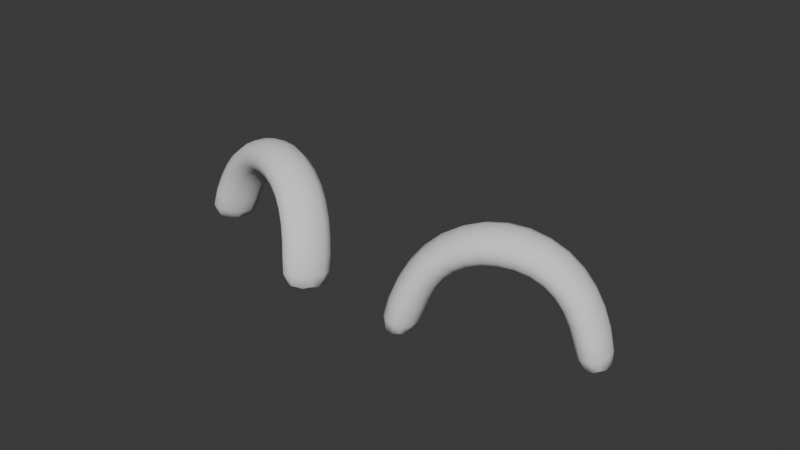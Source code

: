 # Source: EyesHappy.blend  (saved by Blender 4.0.36; exported with 4.5.12 LTS)
import bpy
from mathutils import Matrix  # noqa: F401  (used for matrix-valued properties, if any)

bpy.ops.wm.read_factory_settings(use_empty=True)
scene = bpy.context.scene
scene.name = 'Scene'

# ---- collections
col_collection = bpy.data.collections.new('Collection'); scene.collection.children.link(col_collection)

# ---- world
world_world = bpy.data.worlds.new('World'); scene.world = world_world
world_world.use_nodes = True; world_world.node_tree.nodes.clear()
_N = world_world.node_tree.nodes; _L = world_world.node_tree.links
n0 = _N.new('ShaderNodeOutputWorld'); n0.name = 'World Output'; n0.location = (300, 300)
n1 = _N.new('ShaderNodeBackground'); n1.name = 'Background'; n1.location = (10, 300)
n1.inputs[0].default_value = (0.05088, 0.05088, 0.05088, 1.0)
_L.new(n1.outputs[0], n0.inputs[0])
n0.is_active_output = True
world_world.color = (0.05088, 0.05088, 0.05088)
world_world.use_sun_shadow = False
world_world.sun_shadow_jitter_overblur = 0.0

# ---- meshes
me_nurbscurve_001 = bpy.data.meshes.new('NurbsCurve.001')
me_nurbscurve_001.from_pydata([(-1.133, 0.2332, 0.1589), (-0.9758, 0.2167, 0.1589), (-0.8971, 0.2085, 0.02029), (-0.9758, 0.2167, -0.1183), (-1.133, 0.2332, -0.1183), (-1.212, 0.2414, 0.02029), (-1.069, 0.5134, 0.1905), (-0.8824, 0.4539, 0.1912), (-0.789, 0.4241, 0.0183), (-0.8824, 0.4539, -0.1552), (-1.069, 0.5134, -0.1559), (-1.163, 0.5432, 0.017), (-0.8915, 0.8349, 0.1821), (-0.7317, 0.7301, 0.1841), (-0.6518, 0.6784, 0.01198), (-0.7317, 0.7301, -0.1623), (-0.8915, 0.8349, -0.1643), (-0.9714, 0.8854, 0.007578), (-0.6054, 1.085, 0.1753), (-0.4986, 0.9315, 0.1773), (-0.4452, 0.8577, 0.005678), (-0.4986, 0.9315, -0.1691), (-0.6054, 1.085, -0.1712), (-0.6588, 1.162, 0.001258), (-0.2152, 1.226, 0.1732), (-0.1789, 1.037, 0.1737), (-0.1607, 0.9457, 0.001558), (-0.1789, 1.037, -0.1727), (-0.2152, 1.226, -0.1732), (-0.2333, 1.322, 1.676e-08), (0.2152, 1.226, 0.1732), (0.1789, 1.037, 0.1737), (0.1607, 0.9457, 0.001558), (0.1789, 1.037, -0.1727), (0.2152, 1.226, -0.1732), (0.2333, 1.322, 1.164e-08), (0.6054, 1.085, 0.1753), (0.4986, 0.9315, 0.1773), (0.4452, 0.8577, 0.005678), (0.4986, 0.9315, -0.1691), (0.6054, 1.085, -0.1712), (0.6588, 1.162, 0.001258), (0.8915, 0.8349, 0.1821), (0.7317, 0.7301, 0.1841), (0.6518, 0.6784, 0.01198), (0.7317, 0.7301, -0.1623), (0.8915, 0.8349, -0.1643), (0.9714, 0.8854, 0.007578), (1.069, 0.5134, 0.1905), (0.8824, 0.4539, 0.1912), (0.789, 0.4241, 0.0183), (0.8824, 0.4539, -0.1552), (1.069, 0.5134, -0.1559), (1.163, 0.5432, 0.017), (1.133, 0.2332, 0.1589), (0.9758, 0.2167, 0.1589), (0.8971, 0.2085, 0.02029), (0.9758, 0.2167, -0.1183), (1.133, 0.2332, -0.1183), (1.212, 0.2414, 0.02029), (-1.059, 0.2049, 0.1605), (-0.9397, 0.1941, 0.09038), (-0.9397, 0.1941, -0.04979), (-1.059, 0.2049, -0.1199), (-1.179, 0.2157, 0.09038), (-1.121, 0.3426, 0.1873), (-0.9342, 0.3084, 0.1874), (-0.8406, 0.2915, 0.01994), (-0.9342, 0.3084, -0.1476), (-1.121, 0.3426, -0.1477), (-1.137, 0.5345, 0.1166), (-0.9923, 0.6812, 0.1864), (-0.8162, 0.5992, 0.1879), (-0.7282, 0.5581, 0.01542), (-0.8162, 0.5992, -0.1585), (-0.9923, 0.6812, -0.16), (-0.9494, 0.8718, 0.1076), (-0.7629, 0.971, 0.1782), (-0.6265, 0.8418, 0.1804), (-0.5583, 0.7789, 0.008616), (-0.6265, 0.8418, -0.166), (-0.7629, 0.971, -0.1682), (-0.6441, 1.141, 0.101), (-0.4202, 1.17, 0.1736), (-0.3476, 0.9969, 0.1751), (-0.3113, 0.9135, 0.003303), (-0.3476, 0.9969, -0.1713), (-0.4202, 1.17, -0.1728), (-0.2283, 1.295, 0.09959), (-3.527e-07, 1.245, 0.1732), (-2.831e-07, 1.05, 0.1732), (-2.518e-07, 0.954, 0.0004703), (-2.766e-07, 1.05, -0.1732), (-3.44e-07, 1.245, -0.1732), (0.2283, 1.295, 0.09959), (-0.6441, 1.141, -0.09819), (0.3476, 0.9969, 0.1751), (0.3113, 0.9135, 0.003303), (0.3476, 0.9969, -0.1713), (0.4202, 1.17, -0.1728), (0.6441, 1.141, 0.101), (0.7629, 0.971, 0.1782), (0.6265, 0.8418, 0.1804), (0.5583, 0.7789, 0.008616), (0.6265, 0.8418, -0.166), (0.7629, 0.971, -0.1682), (0.9494, 0.8718, 0.1076), (0.9923, 0.6812, 0.1864), (0.8162, 0.5992, 0.1879), (0.7282, 0.5581, 0.01542), (0.8162, 0.5992, -0.1585), (0.9923, 0.6812, -0.16), (0.8311, 1.035, 0.003814), (0.6737, 0.6916, 0.111), (0.9342, 0.3084, 0.1874), (-0.4599, 0.8776, -0.09443), (0.9342, 0.3084, -0.1476), (-1.179, 0.2157, -0.04979), (1.179, 0.2157, 0.09038), (-0.197, 1.13, 0.1993), (0.6737, 0.6916, -0.08814), (-0.4565, 1.259, 8.143e-05), (-0.1657, 0.9704, 0.1008), (0.8116, 0.7827, -0.1892), (-0.9758, 0.4832, 0.2167), (0.6441, 1.141, -0.09819), (-0.1657, 0.9704, -0.09837), (0.9494, 0.8718, -0.09157), (-1.215, 0.3598, 0.01976), (-0.8147, 0.4308, 0.1175), (-0.197, 1.13, -0.1991), (-0.8147, 0.4308, -0.0817), (-0.2283, 1.295, -0.09959), (0.9758, 0.4832, 0.2167), (-0.552, 1.008, -0.1962), (-0.9758, 0.4832, -0.1816), (1.08, 0.7222, 0.01249), (0.8147, 0.4308, 0.1175), (-1.137, 0.5345, -0.0826), (1.137, 0.5345, 0.1166), (0.197, 1.13, 0.1993), (1.121, 0.3426, 0.1873), (0.8147, 0.4308, -0.0817), (-3.79e-07, 1.343, 1.304e-08), (0.1657, 0.9704, 0.1008), (0.9758, 0.4832, -0.1816), (-0.8116, 0.7827, 0.2091), (0.4202, 1.17, 0.1736), (0.1657, 0.9704, -0.09837), (0.8406, 0.2915, 0.01994), (1.137, 0.5345, -0.0826), (-1.08, 0.7222, 0.01249), (-0.6737, 0.6916, 0.111), (0.197, 1.13, -0.1991), (-0.6737, 0.6916, -0.08814), (0.2283, 1.295, -0.09959), (1.121, 0.3426, -0.1477), (1.059, 0.2049, 0.1605), (-0.8116, 0.7827, -0.1892), (1.215, 0.3598, 0.01976), (0.9397, 0.1941, 0.09038), (-0.9494, 0.8718, -0.09157), (0.8116, 0.7827, 0.2091), (0.552, 1.008, 0.2022), (0.9397, 0.1941, -0.04979), (0.4565, 1.259, 8.143e-05), (0.4599, 0.8776, 0.1048), (1.059, 0.2049, -0.1199), (-0.552, 1.008, 0.2022), (0.4599, 0.8776, -0.09443), (1.179, 0.2157, -0.04979), (0.552, 1.008, -0.1962), (-0.8311, 1.035, 0.003814), (-0.4599, 0.8776, 0.1048), (-1.189, 0.3518, 0.1154), (-1.028, 0.3226, 0.2113), (-0.8676, 0.2936, 0.1156), (-0.8676, 0.2936, -0.07609), (-1.028, 0.3226, -0.172), (-1.189, 0.3518, -0.07625), (-1.056, 0.7111, 0.1123), (-0.9042, 0.6405, 0.2132), (-0.7524, 0.5679, 0.1145), (-0.7524, 0.5679, -0.08469), (-0.9042, 0.6405, -0.1852), (-1.056, 0.7111, -0.08688), (-0.8124, 1.017, 0.1037), (-0.6947, 0.9064, 0.2053), (-0.577, 0.7956, 0.1077), (-0.577, 0.7956, -0.09151), (-0.6947, 0.9064, -0.1931), (-0.8124, 1.017, -0.09545), (-0.4465, 1.235, 0.09973), (-0.3839, 1.083, 0.2002), (-0.3213, 0.9362, 0.1024), (-0.3213, 0.9362, -0.09674), (-0.3839, 1.083, -0.1982), (-0.4465, 1.235, -0.09946), (-3.711e-07, 1.316, 0.09959), (-3.227e-07, 1.147, 0.1992), (-2.65e-07, 0.98, 0.09987), (-2.564e-07, 0.98, -0.09931), (-3.111e-07, 1.147, -0.1992), (-3.627e-07, 1.316, -0.09959), (0.4465, 1.235, 0.09973), (0.3839, 1.083, 0.2002), (0.3213, 0.9362, 0.1024), (0.3213, 0.9362, -0.09674), (0.3839, 1.083, -0.1982), (0.4465, 1.235, -0.09946), (0.8124, 1.017, 0.1037), (0.6947, 0.9064, 0.2053), (0.577, 0.7956, 0.1077), (0.577, 0.7956, -0.09151), (0.6947, 0.9064, -0.1931), (0.8124, 1.017, -0.09545), (1.056, 0.7111, 0.1123), (0.9042, 0.6405, 0.2132), (0.7524, 0.5679, 0.1145), (0.7524, 0.5679, -0.08469), (0.9042, 0.6405, -0.1852), (1.056, 0.7111, -0.08688), (1.189, 0.3518, 0.1154), (1.028, 0.3226, 0.2113), (0.8676, 0.2936, 0.1156), (0.8676, 0.2936, -0.07609), (1.028, 0.3226, -0.172), (1.189, 0.3518, -0.07625), (-1.071, 0.1574, 0.02029), (1.071, 0.1574, 0.02029), (2.434, 0.2986, -0.1489), (2.556, 0.298, -0.2171), (2.487, 0.2975, -0.3581), (2.296, 0.2976, -0.4308), (2.174, 0.2982, -0.3627), (2.243, 0.2987, -0.2217), (2.483, 0.5834, -0.1357), (2.633, 0.543, -0.2184), (2.545, 0.5225, -0.3934), (2.308, 0.5424, -0.4856), (2.158, 0.5829, -0.4029), (2.246, 0.6034, -0.2279), (2.578, 0.9204, -0.1996), (2.713, 0.8324, -0.2725), (2.618, 0.7889, -0.4424), (2.387, 0.8319, -0.5397), (2.252, 0.9199, -0.4668), (2.347, 0.9624, -0.2972), (2.764, 1.197, -0.3129), (2.864, 1.056, -0.3658), (2.751, 0.9876, -0.5253), (2.538, 1.055, -0.633), (2.438, 1.197, -0.5801), (2.552, 1.269, -0.4198), (3.047, 1.377, -0.4733), (3.095, 1.192, -0.4992), (2.956, 1.103, -0.645), (2.769, 1.192, -0.7664), (2.721, 1.376, -0.7405), (2.86, 1.47, -0.5936), (3.376, 1.42, -0.6573), (3.369, 1.228, -0.6522), (3.202, 1.136, -0.7825), (3.043, 1.228, -0.9194), (3.05, 1.419, -0.9245), (3.217, 1.516, -0.7931), (3.692, 1.319, -0.8307), (3.628, 1.156, -0.7923), (3.434, 1.077, -0.9061), (3.302, 1.155, -1.059), (3.366, 1.318, -1.098), (3.561, 1.401, -0.9833), (3.944, 1.099, -0.9621), (3.834, 0.9791, -0.8983), (3.616, 0.9195, -0.9998), (3.508, 0.9786, -1.165), (3.618, 1.099, -1.229), (3.835, 1.157, -1.128), (4.122, 0.7977, -1.05), (3.985, 0.7199, -0.9731), (3.754, 0.6807, -1.068), (3.659, 0.7194, -1.24), (3.796, 0.7972, -1.317), (4.027, 0.8365, -1.222), (4.17, 0.5258, -1.118), (4.051, 0.4937, -1.052), (3.862, 0.4774, -1.125), (3.791, 0.4933, -1.265), (3.909, 0.5254, -1.332), (4.099, 0.5416, -1.258), (2.495, 0.2779, -0.1808), (2.522, 0.2791, -0.2866), (2.39, 0.2789, -0.3947), (2.231, 0.2775, -0.3971), (2.337, 0.2765, -0.1831), (2.458, 0.4085, -0.1256), (2.605, 0.3933, -0.2076), (2.521, 0.3856, -0.3778), (2.29, 0.3928, -0.466), (2.143, 0.408, -0.384), (2.36, 0.5975, -0.1625), (2.521, 0.7578, -0.1621), (2.666, 0.6939, -0.2409), (2.575, 0.6617, -0.414), (2.34, 0.6934, -0.5081), (2.195, 0.7572, -0.4293), (2.46, 0.9512, -0.2302), (2.658, 1.069, -0.2498), (2.779, 0.9539, -0.3139), (2.676, 0.898, -0.4792), (2.453, 0.9534, -0.5811), (2.333, 1.068, -0.517), (2.659, 1.249, -0.3504), (2.896, 1.301, -0.3885), (2.971, 1.136, -0.4283), (2.846, 1.056, -0.5812), (2.645, 1.135, -0.6956), (2.57, 1.301, -0.6557), (2.96, 1.444, -0.5204), (3.209, 1.417, -0.5642), (3.23, 1.223, -0.5754), (3.077, 1.128, -0.7141), (2.904, 1.223, -0.8426), (2.883, 1.417, -0.8314), (3.31, 1.49, -0.7157), (2.472, 1.249, -0.5041), (3.503, 1.206, -0.7256), (3.323, 1.119, -0.8474), (3.178, 1.205, -0.9929), (3.214, 1.385, -1.015), (3.646, 1.378, -0.9013), (3.827, 1.221, -0.9023), (3.738, 1.079, -0.8497), (3.531, 1.01, -0.9567), (3.412, 1.079, -1.117), (3.501, 1.221, -1.17), (3.914, 1.142, -1.042), (4.041, 0.9567, -1.011), (3.916, 0.8576, -0.939), (3.691, 0.8077, -1.037), (3.59, 0.8571, -1.206), (3.715, 0.9562, -1.278), (3.709, 1.292, -1.062), (3.725, 0.9349, -0.932), (4.037, 0.5806, -1.007), (2.644, 1.006, -0.5951), (3.722, 0.5801, -1.265), (2.205, 0.2763, -0.2912), (4.143, 0.5129, -1.191), (3.095, 1.284, -0.4664), (3.538, 0.9346, -1.086), (2.695, 1.385, -0.5017), (3.043, 1.128, -0.5649), (3.539, 1.039, -1.217), (2.583, 0.5627, -0.1571), (3.458, 1.378, -1.055), (2.856, 1.127, -0.7186), (3.727, 1.141, -1.196), (2.227, 0.416, -0.2138), (2.618, 0.5267, -0.3056), (2.72, 1.283, -0.7737), (2.431, 0.5264, -0.4592), (2.773, 1.444, -0.6741), (4.078, 0.7584, -0.9917), (2.464, 1.126, -0.6267), (2.208, 0.5621, -0.4644), (3.941, 1.006, -1.18), (3.867, 0.69, -1.002), (2.172, 0.5972, -0.3162), (4.102, 0.8254, -1.135), (3.397, 1.323, -0.6349), (4.176, 0.6333, -1.085), (3.679, 0.6897, -1.156), (3.036, 1.514, -0.6922), (3.297, 1.161, -0.7067), (3.703, 0.7578, -1.299), (2.67, 0.8767, -0.216), (3.539, 1.385, -0.7479), (3.11, 1.161, -0.8603), (3.809, 0.5541, -1.097), (3.914, 0.8251, -1.288), (2.286, 0.7894, -0.2562), (2.693, 0.7999, -0.3558), (3.022, 1.322, -0.9422), (2.506, 0.7996, -0.5095), (3.122, 1.49, -0.8694), (3.861, 0.6329, -1.343), (4.118, 0.4903, -1.087), (2.295, 0.8761, -0.5233), (4.089, 0.6596, -1.253), (3.962, 0.4675, -1.09), (2.272, 0.9509, -0.3839), (3.913, 1.039, -0.9101), (3.684, 1.237, -0.7915), (3.83, 0.4673, -1.198), (3.395, 1.477, -0.8921), (3.536, 1.098, -0.8348), (3.854, 0.4899, -1.303), (2.839, 1.126, -0.3194), (3.348, 1.098, -0.9884), (4.011, 0.5127, -1.299), (3.31, 1.236, -1.099), (2.435, 1.125, -0.3515), (2.831, 1.006, -0.4414), (2.338, 0.4107, -0.1517), (2.554, 0.398, -0.1481), (2.59, 0.3852, -0.2923), (2.41, 0.3849, -0.4401), (2.194, 0.3974, -0.4438), (2.158, 0.4105, -0.2995), (2.399, 0.7809, -0.1902), (2.618, 0.7261, -0.1814), (2.649, 0.6692, -0.3266), (2.461, 0.6689, -0.4803), (2.243, 0.7256, -0.4887), (2.212, 0.7806, -0.3439), (2.546, 1.11, -0.2834), (2.743, 1.011, -0.2618), (2.753, 0.9128, -0.3938), (2.566, 0.9125, -0.5474), (2.368, 1.011, -0.5691), (2.358, 1.109, -0.4371), (2.799, 1.362, -0.4305), (2.958, 1.218, -0.3885), (2.929, 1.078, -0.4991), (2.742, 1.078, -0.6528), (2.583, 1.217, -0.6958), (2.612, 1.362, -0.5841), (3.133, 1.487, -0.6169), (3.244, 1.32, -0.5498), (3.168, 1.154, -0.636), (2.981, 1.154, -0.7896), (2.869, 1.319, -0.857), (2.945, 1.487, -0.7705), (3.483, 1.452, -0.8124), (3.546, 1.295, -0.7169), (3.421, 1.143, -0.7739), (3.234, 1.142, -0.9276), (3.171, 1.294, -1.024), (3.296, 1.451, -0.966), (3.79, 1.272, -0.9782), (3.807, 1.151, -0.856), (3.637, 1.029, -0.8873), (3.45, 1.028, -1.041), (3.432, 1.15, -1.163), (3.603, 1.272, -1.132), (4.017, 0.9926, -1.093), (4.003, 0.9074, -0.9548), (3.802, 0.82, -0.9701), (3.614, 0.8197, -1.124), (3.628, 0.9069, -1.262), (3.83, 0.9923, -1.247), (4.16, 0.6491, -1.169), (4.13, 0.6041, -1.028), (3.92, 0.5591, -1.034), (3.739, 0.5588, -1.182), (3.769, 0.6036, -1.323), (3.979, 0.6488, -1.316), (2.359, 0.2294, -0.2867), (4.0, 0.4441, -1.203)], [], [(0, 65, 174, 64), (65, 6, 70, 174), (174, 70, 11, 128), (64, 174, 128, 5), (1, 66, 175, 60), (66, 7, 124, 175), (175, 124, 6, 65), (60, 175, 65, 0), (2, 67, 176, 61), (67, 8, 129, 176), (176, 129, 7, 66), (61, 176, 66, 1), (3, 68, 177, 62), (68, 9, 131, 177), (177, 131, 8, 67), (62, 177, 67, 2), (4, 69, 178, 63), (69, 10, 135, 178), (178, 135, 9, 68), (63, 178, 68, 3), (5, 128, 179, 117), (128, 11, 138, 179), (179, 138, 10, 69), (117, 179, 69, 4), (6, 71, 180, 70), (71, 12, 76, 180), (180, 76, 17, 151), (70, 180, 151, 11), (7, 72, 181, 124), (72, 13, 146, 181), (181, 146, 12, 71), (124, 181, 71, 6), (8, 73, 182, 129), (73, 14, 152, 182), (182, 152, 13, 72), (129, 182, 72, 7), (9, 74, 183, 131), (74, 15, 154, 183), (183, 154, 14, 73), (131, 183, 73, 8), (10, 75, 184, 135), (75, 16, 158, 184), (184, 158, 15, 74), (135, 184, 74, 9), (11, 151, 185, 138), (151, 17, 161, 185), (185, 161, 16, 75), (138, 185, 75, 10), (12, 77, 186, 76), (77, 18, 82, 186), (186, 82, 23, 172), (76, 186, 172, 17), (13, 78, 187, 146), (78, 19, 168, 187), (187, 168, 18, 77), (146, 187, 77, 12), (14, 79, 188, 152), (79, 20, 173, 188), (188, 173, 19, 78), (152, 188, 78, 13), (15, 80, 189, 154), (80, 21, 115, 189), (189, 115, 20, 79), (154, 189, 79, 14), (16, 81, 190, 158), (81, 22, 134, 190), (190, 134, 21, 80), (158, 190, 80, 15), (17, 172, 191, 161), (172, 23, 95, 191), (191, 95, 22, 81), (161, 191, 81, 16), (18, 83, 192, 82), (83, 24, 88, 192), (192, 88, 29, 121), (82, 192, 121, 23), (19, 84, 193, 168), (84, 25, 119, 193), (193, 119, 24, 83), (168, 193, 83, 18), (20, 85, 194, 173), (85, 26, 122, 194), (194, 122, 25, 84), (173, 194, 84, 19), (21, 86, 195, 115), (86, 27, 126, 195), (195, 126, 26, 85), (115, 195, 85, 20), (22, 87, 196, 134), (87, 28, 130, 196), (196, 130, 27, 86), (134, 196, 86, 21), (23, 121, 197, 95), (121, 29, 132, 197), (197, 132, 28, 87), (95, 197, 87, 22), (24, 89, 198, 88), (89, 30, 94, 198), (198, 94, 35, 143), (88, 198, 143, 29), (25, 90, 199, 119), (90, 31, 140, 199), (199, 140, 30, 89), (119, 199, 89, 24), (26, 91, 200, 122), (91, 32, 144, 200), (200, 144, 31, 90), (122, 200, 90, 25), (27, 92, 201, 126), (92, 33, 148, 201), (201, 148, 32, 91), (126, 201, 91, 26), (28, 93, 202, 130), (93, 34, 153, 202), (202, 153, 33, 92), (130, 202, 92, 27), (29, 143, 203, 132), (143, 35, 155, 203), (203, 155, 34, 93), (132, 203, 93, 28), (30, 147, 204, 94), (147, 36, 100, 204), (204, 100, 41, 165), (94, 204, 165, 35), (31, 96, 205, 140), (96, 37, 163, 205), (205, 163, 36, 147), (140, 205, 147, 30), (32, 97, 206, 144), (97, 38, 166, 206), (206, 166, 37, 96), (144, 206, 96, 31), (33, 98, 207, 148), (98, 39, 169, 207), (207, 169, 38, 97), (148, 207, 97, 32), (34, 99, 208, 153), (99, 40, 171, 208), (208, 171, 39, 98), (153, 208, 98, 33), (35, 165, 209, 155), (165, 41, 125, 209), (209, 125, 40, 99), (155, 209, 99, 34), (36, 101, 210, 100), (101, 42, 106, 210), (210, 106, 47, 112), (100, 210, 112, 41), (37, 102, 211, 163), (102, 43, 162, 211), (211, 162, 42, 101), (163, 211, 101, 36), (38, 103, 212, 166), (103, 44, 113, 212), (212, 113, 43, 102), (166, 212, 102, 37), (39, 104, 213, 169), (104, 45, 120, 213), (213, 120, 44, 103), (169, 213, 103, 38), (40, 105, 214, 171), (105, 46, 123, 214), (214, 123, 45, 104), (171, 214, 104, 39), (41, 112, 215, 125), (112, 47, 127, 215), (215, 127, 46, 105), (125, 215, 105, 40), (42, 107, 216, 106), (107, 48, 139, 216), (216, 139, 53, 136), (106, 216, 136, 47), (43, 108, 217, 162), (108, 49, 133, 217), (217, 133, 48, 107), (162, 217, 107, 42), (44, 109, 218, 113), (109, 50, 137, 218), (218, 137, 49, 108), (113, 218, 108, 43), (45, 110, 219, 120), (110, 51, 142, 219), (219, 142, 50, 109), (120, 219, 109, 44), (46, 111, 220, 123), (111, 52, 145, 220), (220, 145, 51, 110), (123, 220, 110, 45), (47, 136, 221, 127), (136, 53, 150, 221), (221, 150, 52, 111), (127, 221, 111, 46), (48, 141, 222, 139), (141, 54, 118, 222), (222, 118, 59, 159), (139, 222, 159, 53), (49, 114, 223, 133), (114, 55, 157, 223), (223, 157, 54, 141), (133, 223, 141, 48), (50, 149, 224, 137), (149, 56, 160, 224), (224, 160, 55, 114), (137, 224, 114, 49), (51, 116, 225, 142), (116, 57, 164, 225), (225, 164, 56, 149), (142, 225, 149, 50), (52, 156, 226, 145), (156, 58, 167, 226), (226, 167, 57, 116), (145, 226, 116, 51), (53, 159, 227, 150), (159, 59, 170, 227), (227, 170, 58, 156), (150, 227, 156, 52), (0, 64, 228, 60), (5, 117, 228, 64), (4, 63, 228, 117), (3, 62, 228, 63), (2, 61, 228, 62), (1, 60, 228, 61), (59, 118, 229, 170), (54, 157, 229, 118), (55, 160, 229, 157), (56, 164, 229, 160), (57, 167, 229, 164), (58, 170, 229, 167), (230, 295, 404, 294), (295, 236, 300, 404), (404, 300, 241, 358), (294, 404, 358, 235), (231, 296, 405, 290), (296, 237, 354, 405), (405, 354, 236, 295), (290, 405, 295, 230), (232, 297, 406, 291), (297, 238, 359, 406), (406, 359, 237, 296), (291, 406, 296, 231), (233, 298, 407, 292), (298, 239, 361, 407), (407, 361, 238, 297), (292, 407, 297, 232), (234, 299, 408, 293), (299, 240, 365, 408), (408, 365, 239, 298), (293, 408, 298, 233), (235, 358, 409, 347), (358, 241, 368, 409), (409, 368, 240, 299), (347, 409, 299, 234), (236, 301, 410, 300), (301, 242, 306, 410), (410, 306, 247, 381), (300, 410, 381, 241), (237, 302, 411, 354), (302, 243, 376, 411), (411, 376, 242, 301), (354, 411, 301, 236), (238, 303, 412, 359), (303, 244, 382, 412), (412, 382, 243, 302), (359, 412, 302, 237), (239, 304, 413, 361), (304, 245, 384, 413), (413, 384, 244, 303), (361, 413, 303, 238), (240, 305, 414, 365), (305, 246, 388, 414), (414, 388, 245, 304), (365, 414, 304, 239), (241, 381, 415, 368), (381, 247, 391, 415), (415, 391, 246, 305), (368, 415, 305, 240), (242, 307, 416, 306), (307, 248, 312, 416), (416, 312, 253, 402), (306, 416, 402, 247), (243, 308, 417, 376), (308, 249, 398, 417), (417, 398, 248, 307), (376, 417, 307, 242), (244, 309, 418, 382), (309, 250, 403, 418), (418, 403, 249, 308), (382, 418, 308, 243), (245, 310, 419, 384), (310, 251, 345, 419), (419, 345, 250, 309), (384, 419, 309, 244), (246, 311, 420, 388), (311, 252, 364, 420), (420, 364, 251, 310), (388, 420, 310, 245), (247, 402, 421, 391), (402, 253, 325, 421), (421, 325, 252, 311), (391, 421, 311, 246), (248, 313, 422, 312), (313, 254, 318, 422), (422, 318, 259, 351), (312, 422, 351, 253), (249, 314, 423, 398), (314, 255, 349, 423), (423, 349, 254, 313), (398, 423, 313, 248), (250, 315, 424, 403), (315, 256, 352, 424), (424, 352, 255, 314), (403, 424, 314, 249), (251, 316, 425, 345), (316, 257, 356, 425), (425, 356, 256, 315), (345, 425, 315, 250), (252, 317, 426, 364), (317, 258, 360, 426), (426, 360, 257, 316), (364, 426, 316, 251), (253, 351, 427, 325), (351, 259, 362, 427), (427, 362, 258, 317), (325, 427, 317, 252), (254, 319, 428, 318), (319, 260, 324, 428), (428, 324, 265, 373), (318, 428, 373, 259), (255, 320, 429, 349), (320, 261, 370, 429), (429, 370, 260, 319), (349, 429, 319, 254), (256, 321, 430, 352), (321, 262, 374, 430), (430, 374, 261, 320), (352, 430, 320, 255), (257, 322, 431, 356), (322, 263, 378, 431), (431, 378, 262, 321), (356, 431, 321, 256), (258, 323, 432, 360), (323, 264, 383, 432), (432, 383, 263, 322), (360, 432, 322, 257), (259, 373, 433, 362), (373, 265, 385, 433), (433, 385, 264, 323), (362, 433, 323, 258), (260, 377, 434, 324), (377, 266, 330, 434), (434, 330, 271, 395), (324, 434, 395, 265), (261, 326, 435, 370), (326, 267, 393, 435), (435, 393, 266, 377), (370, 435, 377, 260), (262, 327, 436, 374), (327, 268, 396, 436), (436, 396, 267, 326), (374, 436, 326, 261), (263, 328, 437, 378), (328, 269, 399, 437), (437, 399, 268, 327), (378, 437, 327, 262), (264, 329, 438, 383), (329, 270, 401, 438), (438, 401, 269, 328), (383, 438, 328, 263), (265, 395, 439, 385), (395, 271, 355, 439), (439, 355, 270, 329), (385, 439, 329, 264), (266, 331, 440, 330), (331, 272, 336, 440), (440, 336, 277, 342), (330, 440, 342, 271), (267, 332, 441, 393), (332, 273, 392, 441), (441, 392, 272, 331), (393, 441, 331, 266), (268, 333, 442, 396), (333, 274, 343, 442), (442, 343, 273, 332), (396, 442, 332, 267), (269, 334, 443, 399), (334, 275, 350, 443), (443, 350, 274, 333), (399, 443, 333, 268), (270, 335, 444, 401), (335, 276, 353, 444), (444, 353, 275, 334), (401, 444, 334, 269), (271, 342, 445, 355), (342, 277, 357, 445), (445, 357, 276, 335), (355, 445, 335, 270), (272, 337, 446, 336), (337, 278, 369, 446), (446, 369, 283, 366), (336, 446, 366, 277), (273, 338, 447, 392), (338, 279, 363, 447), (447, 363, 278, 337), (392, 447, 337, 272), (274, 339, 448, 343), (339, 280, 367, 448), (448, 367, 279, 338), (343, 448, 338, 273), (275, 340, 449, 350), (340, 281, 372, 449), (449, 372, 280, 339), (350, 449, 339, 274), (276, 341, 450, 353), (341, 282, 375, 450), (450, 375, 281, 340), (353, 450, 340, 275), (277, 366, 451, 357), (366, 283, 380, 451), (451, 380, 282, 341), (357, 451, 341, 276), (278, 371, 452, 369), (371, 284, 348, 452), (452, 348, 289, 389), (369, 452, 389, 283), (279, 344, 453, 363), (344, 285, 387, 453), (453, 387, 284, 371), (363, 453, 371, 278), (280, 379, 454, 367), (379, 286, 390, 454), (454, 390, 285, 344), (367, 454, 344, 279), (281, 346, 455, 372), (346, 287, 394, 455), (455, 394, 286, 379), (372, 455, 379, 280), (282, 386, 456, 375), (386, 288, 397, 456), (456, 397, 287, 346), (375, 456, 346, 281), (283, 389, 457, 380), (389, 289, 400, 457), (457, 400, 288, 386), (380, 457, 386, 282), (230, 294, 458, 290), (235, 347, 458, 294), (234, 293, 458, 347), (233, 292, 458, 293), (232, 291, 458, 292), (231, 290, 458, 291), (289, 348, 459, 400), (284, 387, 459, 348), (285, 390, 459, 387), (286, 394, 459, 390), (287, 397, 459, 394), (288, 400, 459, 397)])
me_nurbscurve_001.polygons.foreach_set('use_smooth', [True] * 456)
_uv = me_nurbscurve_001.uv_layers.new(name='UVMap')
_uv.uv.foreach_set('vector', [0.0, 1.0, 0.05556, 1.0, 0.05556, 0.9167, 0.0, 0.9167, 0.05556, 1.0, 0.1111, 1.0, 0.1111, 0.9167, 0.05556, 0.9167, 0.05556, 0.9167, 0.1111, 0.9167, 0.1111, 0.8333, 0.05556, 0.8333, 0.0, 0.9167, 0.05556, 0.9167, 0.05556, 0.8333, 0.0, 0.8333, 0.0, 0.1667, 0.05556, 0.1667, 0.05556, 0.08333, 0.0, 0.08333, 0.05556, 0.1667, 0.1111, 0.1667, 0.1111, 0.08333, 0.05556, 0.08333, 0.05556, 0.08333, 0.1111, 0.08333, 0.1111, 0.0, 0.05556, 0.0, 0.0, 0.08333, 0.05556, 0.08333, 0.05556, 0.0, 0.0, 0.0, 0.0, 0.3333, 0.05556, 0.3333, 0.05556, 0.25, 0.0, 0.25, 0.05556, 0.3333, 0.1111, 0.3333, 0.1111, 0.25, 0.05556, 0.25, 0.05556, 0.25, 0.1111, 0.25, 0.1111, 0.1667, 0.05556, 0.1667, 0.0, 0.25, 0.05556, 0.25, 0.05556, 0.1667, 0.0, 0.1667, 0.0, 0.5, 0.05556, 0.5, 0.05556, 0.4167, 0.0, 0.4167, 0.05556, 0.5, 0.1111, 0.5, 0.1111, 0.4167, 0.05556, 0.4167, 0.05556, 0.4167, 0.1111, 0.4167, 0.1111, 0.3333, 0.05556, 0.3333, 0.0, 0.4167, 0.05556, 0.4167, 0.05556, 0.3333, 0.0, 0.3333, 0.0, 0.6667, 0.05556, 0.6667, 0.05556, 0.5833, 0.0, 0.5833, 0.05556, 0.6667, 0.1111, 0.6667, 0.1111, 0.5833, 0.05556, 0.5833, 0.05556, 0.5833, 0.1111, 0.5833, 0.1111, 0.5, 0.05556, 0.5, 0.0, 0.5833, 0.05556, 0.5833, 0.05556, 0.5, 0.0, 0.5, 0.0, 0.8333, 0.05556, 0.8333, 0.05556, 0.75, 0.0, 0.75, 0.05556, 0.8333, 0.1111, 0.8333, 0.1111, 0.75, 0.05556, 0.75, 0.05556, 0.75, 0.1111, 0.75, 0.1111, 0.6667, 0.05556, 0.6667, 0.0, 0.75, 0.05556, 0.75, 0.05556, 0.6667, 0.0, 0.6667, 0.1111, 1.0, 0.1667, 1.0, 0.1667, 0.9167, 0.1111, 0.9167, 0.1667, 1.0, 0.2222, 1.0, 0.2222, 0.9167, 0.1667, 0.9167, 0.1667, 0.9167, 0.2222, 0.9167, 0.2222, 0.8333, 0.1667, 0.8333, 0.1111, 0.9167, 0.1667, 0.9167, 0.1667, 0.8333, 0.1111, 0.8333, 0.1111, 0.1667, 0.1667, 0.1667, 0.1667, 0.08333, 0.1111, 0.08333, 0.1667, 0.1667, 0.2222, 0.1667, 0.2222, 0.08333, 0.1667, 0.08333, 0.1667, 0.08333, 0.2222, 0.08333, 0.2222, 0.0, 0.1667, 0.0, 0.1111, 0.08333, 0.1667, 0.08333, 0.1667, 0.0, 0.1111, 0.0, 0.1111, 0.3333, 0.1667, 0.3333, 0.1667, 0.25, 0.1111, 0.25, 0.1667, 0.3333, 0.2222, 0.3333, 0.2222, 0.25, 0.1667, 0.25, 0.1667, 0.25, 0.2222, 0.25, 0.2222, 0.1667, 0.1667, 0.1667, 0.1111, 0.25, 0.1667, 0.25, 0.1667, 0.1667, 0.1111, 0.1667, 0.1111, 0.5, 0.1667, 0.5, 0.1667, 0.4167, 0.1111, 0.4167, 0.1667, 0.5, 0.2222, 0.5, 0.2222, 0.4167, 0.1667, 0.4167, 0.1667, 0.4167, 0.2222, 0.4167, 0.2222, 0.3333, 0.1667, 0.3333, 0.1111, 0.4167, 0.1667, 0.4167, 0.1667, 0.3333, 0.1111, 0.3333, 0.1111, 0.6667, 0.1667, 0.6667, 0.1667, 0.5833, 0.1111, 0.5833, 0.1667, 0.6667, 0.2222, 0.6667, 0.2222, 0.5833, 0.1667, 0.5833, 0.1667, 0.5833, 0.2222, 0.5833, 0.2222, 0.5, 0.1667, 0.5, 0.1111, 0.5833, 0.1667, 0.5833, 0.1667, 0.5, 0.1111, 0.5, 0.1111, 0.8333, 0.1667, 0.8333, 0.1667, 0.75, 0.1111, 0.75, 0.1667, 0.8333, 0.2222, 0.8333, 0.2222, 0.75, 0.1667, 0.75, 0.1667, 0.75, 0.2222, 0.75, 0.2222, 0.6667, 0.1667, 0.6667, 0.1111, 0.75, 0.1667, 0.75, 0.1667, 0.6667, 0.1111, 0.6667, 0.2222, 1.0, 0.2778, 1.0, 0.2778, 0.9167, 0.2222, 0.9167, 0.2778, 1.0, 0.3333, 1.0, 0.3333, 0.9167, 0.2778, 0.9167, 0.2778, 0.9167, 0.3333, 0.9167, 0.3333, 0.8333, 0.2778, 0.8333, 0.2222, 0.9167, 0.2778, 0.9167, 0.2778, 0.8333, 0.2222, 0.8333, 0.2222, 0.1667, 0.2778, 0.1667, 0.2778, 0.08333, 0.2222, 0.08333, 0.2778, 0.1667, 0.3333, 0.1667, 0.3333, 0.08333, 0.2778, 0.08333, 0.2778, 0.08333, 0.3333, 0.08333, 0.3333, 0.0, 0.2778, 0.0, 0.2222, 0.08333, 0.2778, 0.08333, 0.2778, 0.0, 0.2222, 0.0, 0.2222, 0.3333, 0.2778, 0.3333, 0.2778, 0.25, 0.2222, 0.25, 0.2778, 0.3333, 0.3333, 0.3333, 0.3333, 0.25, 0.2778, 0.25, 0.2778, 0.25, 0.3333, 0.25, 0.3333, 0.1667, 0.2778, 0.1667, 0.2222, 0.25, 0.2778, 0.25, 0.2778, 0.1667, 0.2222, 0.1667, 0.2222, 0.5, 0.2778, 0.5, 0.2778, 0.4167, 0.2222, 0.4167, 0.2778, 0.5, 0.3333, 0.5, 0.3333, 0.4167, 0.2778, 0.4167, 0.2778, 0.4167, 0.3333, 0.4167, 0.3333, 0.3333, 0.2778, 0.3333, 0.2222, 0.4167, 0.2778, 0.4167, 0.2778, 0.3333, 0.2222, 0.3333, 0.2222, 0.6667, 0.2778, 0.6667, 0.2778, 0.5833, 0.2222, 0.5833, 0.2778, 0.6667, 0.3333, 0.6667, 0.3333, 0.5833, 0.2778, 0.5833, 0.2778, 0.5833, 0.3333, 0.5833, 0.3333, 0.5, 0.2778, 0.5, 0.2222, 0.5833, 0.2778, 0.5833, 0.2778, 0.5, 0.2222, 0.5, 0.2222, 0.8333, 0.2778, 0.8333, 0.2778, 0.75, 0.2222, 0.75, 0.2778, 0.8333, 0.3333, 0.8333, 0.3333, 0.75, 0.2778, 0.75, 0.2778, 0.75, 0.3333, 0.75, 0.3333, 0.6667, 0.2778, 0.6667, 0.2222, 0.75, 0.2778, 0.75, 0.2778, 0.6667, 0.2222, 0.6667, 0.3333, 1.0, 0.3889, 1.0, 0.3889, 0.9167, 0.3333, 0.9167, 0.3889, 1.0, 0.4444, 1.0, 0.4444, 0.9167, 0.3889, 0.9167, 0.3889, 0.9167, 0.4444, 0.9167, 0.4444, 0.8333, 0.3889, 0.8333, 0.3333, 0.9167, 0.3889, 0.9167, 0.3889, 0.8333, 0.3333, 0.8333, 0.3333, 0.1667, 0.3889, 0.1667, 0.3889, 0.08333, 0.3333, 0.08333, 0.3889, 0.1667, 0.4444, 0.1667, 0.4444, 0.08333, 0.3889, 0.08333, 0.3889, 0.08333, 0.4444, 0.08333, 0.4444, 0.0, 0.3889, 0.0, 0.3333, 0.08333, 0.3889, 0.08333, 0.3889, 0.0, 0.3333, 0.0, 0.3333, 0.3333, 0.3889, 0.3333, 0.3889, 0.25, 0.3333, 0.25, 0.3889, 0.3333, 0.4444, 0.3333, 0.4444, 0.25, 0.3889, 0.25, 0.3889, 0.25, 0.4444, 0.25, 0.4444, 0.1667, 0.3889, 0.1667, 0.3333, 0.25, 0.3889, 0.25, 0.3889, 0.1667, 0.3333, 0.1667, 0.3333, 0.5, 0.3889, 0.5, 0.3889, 0.4167, 0.3333, 0.4167, 0.3889, 0.5, 0.4444, 0.5, 0.4444, 0.4167, 0.3889, 0.4167, 0.3889, 0.4167, 0.4444, 0.4167, 0.4444, 0.3333, 0.3889, 0.3333, 0.3333, 0.4167, 0.3889, 0.4167, 0.3889, 0.3333, 0.3333, 0.3333, 0.3333, 0.6667, 0.3889, 0.6667, 0.3889, 0.5833, 0.3333, 0.5833, 0.3889, 0.6667, 0.4444, 0.6667, 0.4444, 0.5833, 0.3889, 0.5833, 0.3889, 0.5833, 0.4444, 0.5833, 0.4444, 0.5, 0.3889, 0.5, 0.3333, 0.5833, 0.3889, 0.5833, 0.3889, 0.5, 0.3333, 0.5, 0.3333, 0.8333, 0.3889, 0.8333, 0.3889, 0.75, 0.3333, 0.75, 0.3889, 0.8333, 0.4444, 0.8333, 0.4444, 0.75, 0.3889, 0.75, 0.3889, 0.75, 0.4444, 0.75, 0.4444, 0.6667, 0.3889, 0.6667, 0.3333, 0.75, 0.3889, 0.75, 0.3889, 0.6667, 0.3333, 0.6667, 0.4444, 1.0, 0.5, 1.0, 0.5, 0.9167, 0.4444, 0.9167, 0.5, 1.0, 0.5556, 1.0, 0.5556, 0.9167, 0.5, 0.9167, 0.5, 0.9167, 0.5556, 0.9167, 0.5556, 0.8333, 0.5, 0.8333, 0.4444, 0.9167, 0.5, 0.9167, 0.5, 0.8333, 0.4444, 0.8333, 0.4444, 0.1667, 0.5, 0.1667, 0.5, 0.08333, 0.4444, 0.08333, 0.5, 0.1667, 0.5556, 0.1667, 0.5556, 0.08333, 0.5, 0.08333, 0.5, 0.08333, 0.5556, 0.08333, 0.5556, 0.0, 0.5, 0.0, 0.4444, 0.08333, 0.5, 0.08333, 0.5, 0.0, 0.4444, 0.0, 0.4444, 0.3333, 0.5, 0.3333, 0.5, 0.25, 0.4444, 0.25, 0.5, 0.3333, 0.5556, 0.3333, 0.5556, 0.25, 0.5, 0.25, 0.5, 0.25, 0.5556, 0.25, 0.5556, 0.1667, 0.5, 0.1667, 0.4444, 0.25, 0.5, 0.25, 0.5, 0.1667, 0.4444, 0.1667, 0.4444, 0.5, 0.5, 0.5, 0.5, 0.4167, 0.4444, 0.4167, 0.5, 0.5, 0.5556, 0.5, 0.5556, 0.4167, 0.5, 0.4167, 0.5, 0.4167, 0.5556, 0.4167, 0.5556, 0.3333, 0.5, 0.3333, 0.4444, 0.4167, 0.5, 0.4167, 0.5, 0.3333, 0.4444, 0.3333, 0.4444, 0.6667, 0.5, 0.6667, 0.5, 0.5833, 0.4444, 0.5833, 0.5, 0.6667, 0.5556, 0.6667, 0.5556, 0.5833, 0.5, 0.5833, 0.5, 0.5833, 0.5556, 0.5833, 0.5556, 0.5, 0.5, 0.5, 0.4444, 0.5833, 0.5, 0.5833, 0.5, 0.5, 0.4444, 0.5, 0.4444, 0.8333, 0.5, 0.8333, 0.5, 0.75, 0.4444, 0.75, 0.5, 0.8333, 0.5556, 0.8333, 0.5556, 0.75, 0.5, 0.75, 0.5, 0.75, 0.5556, 0.75, 0.5556, 0.6667, 0.5, 0.6667, 0.4444, 0.75, 0.5, 0.75, 0.5, 0.6667, 0.4444, 0.6667, 0.5556, 1.0, 0.6111, 1.0, 0.6111, 0.9167, 0.5556, 0.9167, 0.6111, 1.0, 0.6667, 1.0, 0.6667, 0.9167, 0.6111, 0.9167, 0.6111, 0.9167, 0.6667, 0.9167, 0.6667, 0.8333, 0.6111, 0.8333, 0.5556, 0.9167, 0.6111, 0.9167, 0.6111, 0.8333, 0.5556, 0.8333, 0.5556, 0.1667, 0.6111, 0.1667, 0.6111, 0.08333, 0.5556, 0.08333, 0.6111, 0.1667, 0.6667, 0.1667, 0.6667, 0.08333, 0.6111, 0.08333, 0.6111, 0.08333, 0.6667, 0.08333, 0.6667, 0.0, 0.6111, 0.0, 0.5556, 0.08333, 0.6111, 0.08333, 0.6111, 0.0, 0.5556, 0.0, 0.5556, 0.3333, 0.6111, 0.3333, 0.6111, 0.25, 0.5556, 0.25, 0.6111, 0.3333, 0.6667, 0.3333, 0.6667, 0.25, 0.6111, 0.25, 0.6111, 0.25, 0.6667, 0.25, 0.6667, 0.1667, 0.6111, 0.1667, 0.5556, 0.25, 0.6111, 0.25, 0.6111, 0.1667, 0.5556, 0.1667, 0.5556, 0.5, 0.6111, 0.5, 0.6111, 0.4167, 0.5556, 0.4167, 0.6111, 0.5, 0.6667, 0.5, 0.6667, 0.4167, 0.6111, 0.4167, 0.6111, 0.4167, 0.6667, 0.4167, 0.6667, 0.3333, 0.6111, 0.3333, 0.5556, 0.4167, 0.6111, 0.4167, 0.6111, 0.3333, 0.5556, 0.3333, 0.5556, 0.6667, 0.6111, 0.6667, 0.6111, 0.5833, 0.5556, 0.5833, 0.6111, 0.6667, 0.6667, 0.6667, 0.6667, 0.5833, 0.6111, 0.5833, 0.6111, 0.5833, 0.6667, 0.5833, 0.6667, 0.5, 0.6111, 0.5, 0.5556, 0.5833, 0.6111, 0.5833, 0.6111, 0.5, 0.5556, 0.5, 0.5556, 0.8333, 0.6111, 0.8333, 0.6111, 0.75, 0.5556, 0.75, 0.6111, 0.8333, 0.6667, 0.8333, 0.6667, 0.75, 0.6111, 0.75, 0.6111, 0.75, 0.6667, 0.75, 0.6667, 0.6667, 0.6111, 0.6667, 0.5556, 0.75, 0.6111, 0.75, 0.6111, 0.6667, 0.5556, 0.6667, 0.6667, 1.0, 0.7222, 1.0, 0.7222, 0.9167, 0.6667, 0.9167, 0.7222, 1.0, 0.7778, 1.0, 0.7778, 0.9167, 0.7222, 0.9167, 0.7222, 0.9167, 0.7778, 0.9167, 0.7778, 0.8333, 0.7222, 0.8333, 0.6667, 0.9167, 0.7222, 0.9167, 0.7222, 0.8333, 0.6667, 0.8333, 0.6667, 0.1667, 0.7222, 0.1667, 0.7222, 0.08333, 0.6667, 0.08333, 0.7222, 0.1667, 0.7778, 0.1667, 0.7778, 0.08333, 0.7222, 0.08333, 0.7222, 0.08333, 0.7778, 0.08333, 0.7778, 0.0, 0.7222, 0.0, 0.6667, 0.08333, 0.7222, 0.08333, 0.7222, 0.0, 0.6667, 0.0, 0.6667, 0.3333, 0.7222, 0.3333, 0.7222, 0.25, 0.6667, 0.25, 0.7222, 0.3333, 0.7778, 0.3333, 0.7778, 0.25, 0.7222, 0.25, 0.7222, 0.25, 0.7778, 0.25, 0.7778, 0.1667, 0.7222, 0.1667, 0.6667, 0.25, 0.7222, 0.25, 0.7222, 0.1667, 0.6667, 0.1667, 0.6667, 0.5, 0.7222, 0.5, 0.7222, 0.4167, 0.6667, 0.4167, 0.7222, 0.5, 0.7778, 0.5, 0.7778, 0.4167, 0.7222, 0.4167, 0.7222, 0.4167, 0.7778, 0.4167, 0.7778, 0.3333, 0.7222, 0.3333, 0.6667, 0.4167, 0.7222, 0.4167, 0.7222, 0.3333, 0.6667, 0.3333, 0.6667, 0.6667, 0.7222, 0.6667, 0.7222, 0.5833, 0.6667, 0.5833, 0.7222, 0.6667, 0.7778, 0.6667, 0.7778, 0.5833, 0.7222, 0.5833, 0.7222, 0.5833, 0.7778, 0.5833, 0.7778, 0.5, 0.7222, 0.5, 0.6667, 0.5833, 0.7222, 0.5833, 0.7222, 0.5, 0.6667, 0.5, 0.6667, 0.8333, 0.7222, 0.8333, 0.7222, 0.75, 0.6667, 0.75, 0.7222, 0.8333, 0.7778, 0.8333, 0.7778, 0.75, 0.7222, 0.75, 0.7222, 0.75, 0.7778, 0.75, 0.7778, 0.6667, 0.7222, 0.6667, 0.6667, 0.75, 0.7222, 0.75, 0.7222, 0.6667, 0.6667, 0.6667, 0.7778, 1.0, 0.8333, 1.0, 0.8333, 0.9167, 0.7778, 0.9167, 0.8333, 1.0, 0.8889, 1.0, 0.8889, 0.9167, 0.8333, 0.9167, 0.8333, 0.9167, 0.8889, 0.9167, 0.8889, 0.8333, 0.8333, 0.8333, 0.7778, 0.9167, 0.8333, 0.9167, 0.8333, 0.8333, 0.7778, 0.8333, 0.7778, 0.1667, 0.8333, 0.1667, 0.8333, 0.08333, 0.7778, 0.08333, 0.8333, 0.1667, 0.8889, 0.1667, 0.8889, 0.08333, 0.8333, 0.08333, 0.8333, 0.08333, 0.8889, 0.08333, 0.8889, 0.0, 0.8333, 0.0, 0.7778, 0.08333, 0.8333, 0.08333, 0.8333, 0.0, 0.7778, 0.0, 0.7778, 0.3333, 0.8333, 0.3333, 0.8333, 0.25, 0.7778, 0.25, 0.8333, 0.3333, 0.8889, 0.3333, 0.8889, 0.25, 0.8333, 0.25, 0.8333, 0.25, 0.8889, 0.25, 0.8889, 0.1667, 0.8333, 0.1667, 0.7778, 0.25, 0.8333, 0.25, 0.8333, 0.1667, 0.7778, 0.1667, 0.7778, 0.5, 0.8333, 0.5, 0.8333, 0.4167, 0.7778, 0.4167, 0.8333, 0.5, 0.8889, 0.5, 0.8889, 0.4167, 0.8333, 0.4167, 0.8333, 0.4167, 0.8889, 0.4167, 0.8889, 0.3333, 0.8333, 0.3333, 0.7778, 0.4167, 0.8333, 0.4167, 0.8333, 0.3333, 0.7778, 0.3333, 0.7778, 0.6667, 0.8333, 0.6667, 0.8333, 0.5833, 0.7778, 0.5833, 0.8333, 0.6667, 0.8889, 0.6667, 0.8889, 0.5833, 0.8333, 0.5833, 0.8333, 0.5833, 0.8889, 0.5833, 0.8889, 0.5, 0.8333, 0.5, 0.7778, 0.5833, 0.8333, 0.5833, 0.8333, 0.5, 0.7778, 0.5, 0.7778, 0.8333, 0.8333, 0.8333, 0.8333, 0.75, 0.7778, 0.75, 0.8333, 0.8333, 0.8889, 0.8333, 0.8889, 0.75, 0.8333, 0.75, 0.8333, 0.75, 0.8889, 0.75, 0.8889, 0.6667, 0.8333, 0.6667, 0.7778, 0.75, 0.8333, 0.75, 0.8333, 0.6667, 0.7778, 0.6667, 0.8889, 1.0, 0.9444, 1.0, 0.9444, 0.9167, 0.8889, 0.9167, 0.9444, 1.0, 1.0, 1.0, 1.0, 0.9167, 0.9444, 0.9167, 0.9444, 0.9167, 1.0, 0.9167, 1.0, 0.8333, 0.9444, 0.8333, 0.8889, 0.9167, 0.9444, 0.9167, 0.9444, 0.8333, 0.8889, 0.8333, 0.8889, 0.1667, 0.9444, 0.1667, 0.9444, 0.08333, 0.8889, 0.08333, 0.9444, 0.1667, 1.0, 0.1667, 1.0, 0.08333, 0.9444, 0.08333, 0.9444, 0.08333, 1.0, 0.08333, 1.0, 0.0, 0.9444, 0.0, 0.8889, 0.08333, 0.9444, 0.08333, 0.9444, 0.0, 0.8889, 0.0, 0.8889, 0.3333, 0.9444, 0.3333, 0.9444, 0.25, 0.8889, 0.25, 0.9444, 0.3333, 1.0, 0.3333, 1.0, 0.25, 0.9444, 0.25, 0.9444, 0.25, 1.0, 0.25, 1.0, 0.1667, 0.9444, 0.1667, 0.8889, 0.25, 0.9444, 0.25, 0.9444, 0.1667, 0.8889, 0.1667, 0.8889, 0.5, 0.9444, 0.5, 0.9444, 0.4167, 0.8889, 0.4167, 0.9444, 0.5, 1.0, 0.5, 1.0, 0.4167, 0.9444, 0.4167, 0.9444, 0.4167, 1.0, 0.4167, 1.0, 0.3333, 0.9444, 0.3333, 0.8889, 0.4167, 0.9444, 0.4167, 0.9444, 0.3333, 0.8889, 0.3333, 0.8889, 0.6667, 0.9444, 0.6667, 0.9444, 0.5833, 0.8889, 0.5833, 0.9444, 0.6667, 1.0, 0.6667, 1.0, 0.5833, 0.9444, 0.5833, 0.9444, 0.5833, 1.0, 0.5833, 1.0, 0.5, 0.9444, 0.5, 0.8889, 0.5833, 0.9444, 0.5833, 0.9444, 0.5, 0.8889, 0.5, 0.8889, 0.8333, 0.9444, 0.8333, 0.9444, 0.75, 0.8889, 0.75, 0.9444, 0.8333, 1.0, 0.8333, 1.0, 0.75, 0.9444, 0.75, 0.9444, 0.75, 1.0, 0.75, 1.0, 0.6667, 0.9444, 0.6667, 0.8889, 0.75, 0.9444, 0.75, 0.9444, 0.6667, 0.8889, 0.6667, 0.0, 1.0, 0.0, 0.9167, 0.0, 0.5833, 0.0, 0.5833, 0.0, 0.8333, 0.0, 0.75, 0.0, 0.5833, 0.0, 0.9167, 0.0, 0.6667, 0.0, 0.5833, 0.0, 0.5833, 0.0, 0.75, 0.0, 0.5, 0.0, 0.4167, 0.0, 0.5833, 0.0, 0.5833, 0.0, 0.3333, 0.0, 0.25, 0.0, 0.5833, 0.0, 0.4167, 0.0, 0.1667, 0.0, 0.5833, 0.0, 0.5833, 0.0, 0.25, 1.0, 0.8333, 1.0, 0.4167, 1.0, 0.4167, 1.0, 0.75, 1.0, 0.0, 1.0, 0.08333, 1.0, 0.4167, 1.0, 0.4167, 1.0, 0.1667, 1.0, 0.25, 1.0, 0.4167, 1.0, 0.08333, 1.0, 0.3333, 1.0, 0.4167, 1.0, 0.4167, 1.0, 0.25, 1.0, 0.5, 1.0, 0.5833, 1.0, 0.4167, 1.0, 0.4167, 1.0, 0.6667, 1.0, 0.75, 1.0, 0.4167, 1.0, 0.5833, 0.0, 1.0, 0.05556, 1.0, 0.05556, 0.9167, 0.0, 0.9167, 0.05556, 1.0, 0.1111, 1.0, 0.1111, 0.9167, 0.05556, 0.9167, 0.05556, 0.9167, 0.1111, 0.9167, 0.1111, 0.8333, 0.05556, 0.8333, 0.0, 0.9167, 0.05556, 0.9167, 0.05556, 0.8333, 0.0, 0.8333, 0.0, 0.1667, 0.05556, 0.1667, 0.05556, 0.08333, 0.0, 0.08333, 0.05556, 0.1667, 0.1111, 0.1667, 0.1111, 0.08333, 0.05556, 0.08333, 0.05556, 0.08333, 0.1111, 0.08333, 0.1111, 0.0, 0.05556, 0.0, 0.0, 0.08333, 0.05556, 0.08333, 0.05556, 0.0, 0.0, 0.0, 0.0, 0.3333, 0.05556, 0.3333, 0.05556, 0.25, 0.0, 0.25, 0.05556, 0.3333, 0.1111, 0.3333, 0.1111, 0.25, 0.05556, 0.25, 0.05556, 0.25, 0.1111, 0.25, 0.1111, 0.1667, 0.05556, 0.1667, 0.0, 0.25, 0.05556, 0.25, 0.05556, 0.1667, 0.0, 0.1667, 0.0, 0.5, 0.05556, 0.5, 0.05556, 0.4167, 0.0, 0.4167, 0.05556, 0.5, 0.1111, 0.5, 0.1111, 0.4167, 0.05556, 0.4167, 0.05556, 0.4167, 0.1111, 0.4167, 0.1111, 0.3333, 0.05556, 0.3333, 0.0, 0.4167, 0.05556, 0.4167, 0.05556, 0.3333, 0.0, 0.3333, 0.0, 0.6667, 0.05556, 0.6667, 0.05556, 0.5833, 0.0, 0.5833, 0.05556, 0.6667, 0.1111, 0.6667, 0.1111, 0.5833, 0.05556, 0.5833, 0.05556, 0.5833, 0.1111, 0.5833, 0.1111, 0.5, 0.05556, 0.5, 0.0, 0.5833, 0.05556, 0.5833, 0.05556, 0.5, 0.0, 0.5, 0.0, 0.8333, 0.05556, 0.8333, 0.05556, 0.75, 0.0, 0.75, 0.05556, 0.8333, 0.1111, 0.8333, 0.1111, 0.75, 0.05556, 0.75, 0.05556, 0.75, 0.1111, 0.75, 0.1111, 0.6667, 0.05556, 0.6667, 0.0, 0.75, 0.05556, 0.75, 0.05556, 0.6667, 0.0, 0.6667, 0.1111, 1.0, 0.1667, 1.0, 0.1667, 0.9167, 0.1111, 0.9167, 0.1667, 1.0, 0.2222, 1.0, 0.2222, 0.9167, 0.1667, 0.9167, 0.1667, 0.9167, 0.2222, 0.9167, 0.2222, 0.8333, 0.1667, 0.8333, 0.1111, 0.9167, 0.1667, 0.9167, 0.1667, 0.8333, 0.1111, 0.8333, 0.1111, 0.1667, 0.1667, 0.1667, 0.1667, 0.08333, 0.1111, 0.08333, 0.1667, 0.1667, 0.2222, 0.1667, 0.2222, 0.08333, 0.1667, 0.08333, 0.1667, 0.08333, 0.2222, 0.08333, 0.2222, 0.0, 0.1667, 0.0, 0.1111, 0.08333, 0.1667, 0.08333, 0.1667, 0.0, 0.1111, 0.0, 0.1111, 0.3333, 0.1667, 0.3333, 0.1667, 0.25, 0.1111, 0.25, 0.1667, 0.3333, 0.2222, 0.3333, 0.2222, 0.25, 0.1667, 0.25, 0.1667, 0.25, 0.2222, 0.25, 0.2222, 0.1667, 0.1667, 0.1667, 0.1111, 0.25, 0.1667, 0.25, 0.1667, 0.1667, 0.1111, 0.1667, 0.1111, 0.5, 0.1667, 0.5, 0.1667, 0.4167, 0.1111, 0.4167, 0.1667, 0.5, 0.2222, 0.5, 0.2222, 0.4167, 0.1667, 0.4167, 0.1667, 0.4167, 0.2222, 0.4167, 0.2222, 0.3333, 0.1667, 0.3333, 0.1111, 0.4167, 0.1667, 0.4167, 0.1667, 0.3333, 0.1111, 0.3333, 0.1111, 0.6667, 0.1667, 0.6667, 0.1667, 0.5833, 0.1111, 0.5833, 0.1667, 0.6667, 0.2222, 0.6667, 0.2222, 0.5833, 0.1667, 0.5833, 0.1667, 0.5833, 0.2222, 0.5833, 0.2222, 0.5, 0.1667, 0.5, 0.1111, 0.5833, 0.1667, 0.5833, 0.1667, 0.5, 0.1111, 0.5, 0.1111, 0.8333, 0.1667, 0.8333, 0.1667, 0.75, 0.1111, 0.75, 0.1667, 0.8333, 0.2222, 0.8333, 0.2222, 0.75, 0.1667, 0.75, 0.1667, 0.75, 0.2222, 0.75, 0.2222, 0.6667, 0.1667, 0.6667, 0.1111, 0.75, 0.1667, 0.75, 0.1667, 0.6667, 0.1111, 0.6667, 0.2222, 1.0, 0.2778, 1.0, 0.2778, 0.9167, 0.2222, 0.9167, 0.2778, 1.0, 0.3333, 1.0, 0.3333, 0.9167, 0.2778, 0.9167, 0.2778, 0.9167, 0.3333, 0.9167, 0.3333, 0.8333, 0.2778, 0.8333, 0.2222, 0.9167, 0.2778, 0.9167, 0.2778, 0.8333, 0.2222, 0.8333, 0.2222, 0.1667, 0.2778, 0.1667, 0.2778, 0.08333, 0.2222, 0.08333, 0.2778, 0.1667, 0.3333, 0.1667, 0.3333, 0.08333, 0.2778, 0.08333, 0.2778, 0.08333, 0.3333, 0.08333, 0.3333, 0.0, 0.2778, 0.0, 0.2222, 0.08333, 0.2778, 0.08333, 0.2778, 0.0, 0.2222, 0.0, 0.2222, 0.3333, 0.2778, 0.3333, 0.2778, 0.25, 0.2222, 0.25, 0.2778, 0.3333, 0.3333, 0.3333, 0.3333, 0.25, 0.2778, 0.25, 0.2778, 0.25, 0.3333, 0.25, 0.3333, 0.1667, 0.2778, 0.1667, 0.2222, 0.25, 0.2778, 0.25, 0.2778, 0.1667, 0.2222, 0.1667, 0.2222, 0.5, 0.2778, 0.5, 0.2778, 0.4167, 0.2222, 0.4167, 0.2778, 0.5, 0.3333, 0.5, 0.3333, 0.4167, 0.2778, 0.4167, 0.2778, 0.4167, 0.3333, 0.4167, 0.3333, 0.3333, 0.2778, 0.3333, 0.2222, 0.4167, 0.2778, 0.4167, 0.2778, 0.3333, 0.2222, 0.3333, 0.2222, 0.6667, 0.2778, 0.6667, 0.2778, 0.5833, 0.2222, 0.5833, 0.2778, 0.6667, 0.3333, 0.6667, 0.3333, 0.5833, 0.2778, 0.5833, 0.2778, 0.5833, 0.3333, 0.5833, 0.3333, 0.5, 0.2778, 0.5, 0.2222, 0.5833, 0.2778, 0.5833, 0.2778, 0.5, 0.2222, 0.5, 0.2222, 0.8333, 0.2778, 0.8333, 0.2778, 0.75, 0.2222, 0.75, 0.2778, 0.8333, 0.3333, 0.8333, 0.3333, 0.75, 0.2778, 0.75, 0.2778, 0.75, 0.3333, 0.75, 0.3333, 0.6667, 0.2778, 0.6667, 0.2222, 0.75, 0.2778, 0.75, 0.2778, 0.6667, 0.2222, 0.6667, 0.3333, 1.0, 0.3889, 1.0, 0.3889, 0.9167, 0.3333, 0.9167, 0.3889, 1.0, 0.4444, 1.0, 0.4444, 0.9167, 0.3889, 0.9167, 0.3889, 0.9167, 0.4444, 0.9167, 0.4444, 0.8333, 0.3889, 0.8333, 0.3333, 0.9167, 0.3889, 0.9167, 0.3889, 0.8333, 0.3333, 0.8333, 0.3333, 0.1667, 0.3889, 0.1667, 0.3889, 0.08333, 0.3333, 0.08333, 0.3889, 0.1667, 0.4444, 0.1667, 0.4444, 0.08333, 0.3889, 0.08333, 0.3889, 0.08333, 0.4444, 0.08333, 0.4444, 0.0, 0.3889, 0.0, 0.3333, 0.08333, 0.3889, 0.08333, 0.3889, 0.0, 0.3333, 0.0, 0.3333, 0.3333, 0.3889, 0.3333, 0.3889, 0.25, 0.3333, 0.25, 0.3889, 0.3333, 0.4444, 0.3333, 0.4444, 0.25, 0.3889, 0.25, 0.3889, 0.25, 0.4444, 0.25, 0.4444, 0.1667, 0.3889, 0.1667, 0.3333, 0.25, 0.3889, 0.25, 0.3889, 0.1667, 0.3333, 0.1667, 0.3333, 0.5, 0.3889, 0.5, 0.3889, 0.4167, 0.3333, 0.4167, 0.3889, 0.5, 0.4444, 0.5, 0.4444, 0.4167, 0.3889, 0.4167, 0.3889, 0.4167, 0.4444, 0.4167, 0.4444, 0.3333, 0.3889, 0.3333, 0.3333, 0.4167, 0.3889, 0.4167, 0.3889, 0.3333, 0.3333, 0.3333, 0.3333, 0.6667, 0.3889, 0.6667, 0.3889, 0.5833, 0.3333, 0.5833, 0.3889, 0.6667, 0.4444, 0.6667, 0.4444, 0.5833, 0.3889, 0.5833, 0.3889, 0.5833, 0.4444, 0.5833, 0.4444, 0.5, 0.3889, 0.5, 0.3333, 0.5833, 0.3889, 0.5833, 0.3889, 0.5, 0.3333, 0.5, 0.3333, 0.8333, 0.3889, 0.8333, 0.3889, 0.75, 0.3333, 0.75, 0.3889, 0.8333, 0.4444, 0.8333, 0.4444, 0.75, 0.3889, 0.75, 0.3889, 0.75, 0.4444, 0.75, 0.4444, 0.6667, 0.3889, 0.6667, 0.3333, 0.75, 0.3889, 0.75, 0.3889, 0.6667, 0.3333, 0.6667, 0.4444, 1.0, 0.5, 1.0, 0.5, 0.9167, 0.4444, 0.9167, 0.5, 1.0, 0.5556, 1.0, 0.5556, 0.9167, 0.5, 0.9167, 0.5, 0.9167, 0.5556, 0.9167, 0.5556, 0.8333, 0.5, 0.8333, 0.4444, 0.9167, 0.5, 0.9167, 0.5, 0.8333, 0.4444, 0.8333, 0.4444, 0.1667, 0.5, 0.1667, 0.5, 0.08333, 0.4444, 0.08333, 0.5, 0.1667, 0.5556, 0.1667, 0.5556, 0.08333, 0.5, 0.08333, 0.5, 0.08333, 0.5556, 0.08333, 0.5556, 0.0, 0.5, 0.0, 0.4444, 0.08333, 0.5, 0.08333, 0.5, 0.0, 0.4444, 0.0, 0.4444, 0.3333, 0.5, 0.3333, 0.5, 0.25, 0.4444, 0.25, 0.5, 0.3333, 0.5556, 0.3333, 0.5556, 0.25, 0.5, 0.25, 0.5, 0.25, 0.5556, 0.25, 0.5556, 0.1667, 0.5, 0.1667, 0.4444, 0.25, 0.5, 0.25, 0.5, 0.1667, 0.4444, 0.1667, 0.4444, 0.5, 0.5, 0.5, 0.5, 0.4167, 0.4444, 0.4167, 0.5, 0.5, 0.5556, 0.5, 0.5556, 0.4167, 0.5, 0.4167, 0.5, 0.4167, 0.5556, 0.4167, 0.5556, 0.3333, 0.5, 0.3333, 0.4444, 0.4167, 0.5, 0.4167, 0.5, 0.3333, 0.4444, 0.3333, 0.4444, 0.6667, 0.5, 0.6667, 0.5, 0.5833, 0.4444, 0.5833, 0.5, 0.6667, 0.5556, 0.6667, 0.5556, 0.5833, 0.5, 0.5833, 0.5, 0.5833, 0.5556, 0.5833, 0.5556, 0.5, 0.5, 0.5, 0.4444, 0.5833, 0.5, 0.5833, 0.5, 0.5, 0.4444, 0.5, 0.4444, 0.8333, 0.5, 0.8333, 0.5, 0.75, 0.4444, 0.75, 0.5, 0.8333, 0.5556, 0.8333, 0.5556, 0.75, 0.5, 0.75, 0.5, 0.75, 0.5556, 0.75, 0.5556, 0.6667, 0.5, 0.6667, 0.4444, 0.75, 0.5, 0.75, 0.5, 0.6667, 0.4444, 0.6667, 0.5556, 1.0, 0.6111, 1.0, 0.6111, 0.9167, 0.5556, 0.9167, 0.6111, 1.0, 0.6667, 1.0, 0.6667, 0.9167, 0.6111, 0.9167, 0.6111, 0.9167, 0.6667, 0.9167, 0.6667, 0.8333, 0.6111, 0.8333, 0.5556, 0.9167, 0.6111, 0.9167, 0.6111, 0.8333, 0.5556, 0.8333, 0.5556, 0.1667, 0.6111, 0.1667, 0.6111, 0.08333, 0.5556, 0.08333, 0.6111, 0.1667, 0.6667, 0.1667, 0.6667, 0.08333, 0.6111, 0.08333, 0.6111, 0.08333, 0.6667, 0.08333, 0.6667, 0.0, 0.6111, 0.0, 0.5556, 0.08333, 0.6111, 0.08333, 0.6111, 0.0, 0.5556, 0.0, 0.5556, 0.3333, 0.6111, 0.3333, 0.6111, 0.25, 0.5556, 0.25, 0.6111, 0.3333, 0.6667, 0.3333, 0.6667, 0.25, 0.6111, 0.25, 0.6111, 0.25, 0.6667, 0.25, 0.6667, 0.1667, 0.6111, 0.1667, 0.5556, 0.25, 0.6111, 0.25, 0.6111, 0.1667, 0.5556, 0.1667, 0.5556, 0.5, 0.6111, 0.5, 0.6111, 0.4167, 0.5556, 0.4167, 0.6111, 0.5, 0.6667, 0.5, 0.6667, 0.4167, 0.6111, 0.4167, 0.6111, 0.4167, 0.6667, 0.4167, 0.6667, 0.3333, 0.6111, 0.3333, 0.5556, 0.4167, 0.6111, 0.4167, 0.6111, 0.3333, 0.5556, 0.3333, 0.5556, 0.6667, 0.6111, 0.6667, 0.6111, 0.5833, 0.5556, 0.5833, 0.6111, 0.6667, 0.6667, 0.6667, 0.6667, 0.5833, 0.6111, 0.5833, 0.6111, 0.5833, 0.6667, 0.5833, 0.6667, 0.5, 0.6111, 0.5, 0.5556, 0.5833, 0.6111, 0.5833, 0.6111, 0.5, 0.5556, 0.5, 0.5556, 0.8333, 0.6111, 0.8333, 0.6111, 0.75, 0.5556, 0.75, 0.6111, 0.8333, 0.6667, 0.8333, 0.6667, 0.75, 0.6111, 0.75, 0.6111, 0.75, 0.6667, 0.75, 0.6667, 0.6667, 0.6111, 0.6667, 0.5556, 0.75, 0.6111, 0.75, 0.6111, 0.6667, 0.5556, 0.6667, 0.6667, 1.0, 0.7222, 1.0, 0.7222, 0.9167, 0.6667, 0.9167, 0.7222, 1.0, 0.7778, 1.0, 0.7778, 0.9167, 0.7222, 0.9167, 0.7222, 0.9167, 0.7778, 0.9167, 0.7778, 0.8333, 0.7222, 0.8333, 0.6667, 0.9167, 0.7222, 0.9167, 0.7222, 0.8333, 0.6667, 0.8333, 0.6667, 0.1667, 0.7222, 0.1667, 0.7222, 0.08333, 0.6667, 0.08333, 0.7222, 0.1667, 0.7778, 0.1667, 0.7778, 0.08333, 0.7222, 0.08333, 0.7222, 0.08333, 0.7778, 0.08333, 0.7778, 0.0, 0.7222, 0.0, 0.6667, 0.08333, 0.7222, 0.08333, 0.7222, 0.0, 0.6667, 0.0, 0.6667, 0.3333, 0.7222, 0.3333, 0.7222, 0.25, 0.6667, 0.25, 0.7222, 0.3333, 0.7778, 0.3333, 0.7778, 0.25, 0.7222, 0.25, 0.7222, 0.25, 0.7778, 0.25, 0.7778, 0.1667, 0.7222, 0.1667, 0.6667, 0.25, 0.7222, 0.25, 0.7222, 0.1667, 0.6667, 0.1667, 0.6667, 0.5, 0.7222, 0.5, 0.7222, 0.4167, 0.6667, 0.4167, 0.7222, 0.5, 0.7778, 0.5, 0.7778, 0.4167, 0.7222, 0.4167, 0.7222, 0.4167, 0.7778, 0.4167, 0.7778, 0.3333, 0.7222, 0.3333, 0.6667, 0.4167, 0.7222, 0.4167, 0.7222, 0.3333, 0.6667, 0.3333, 0.6667, 0.6667, 0.7222, 0.6667, 0.7222, 0.5833, 0.6667, 0.5833, 0.7222, 0.6667, 0.7778, 0.6667, 0.7778, 0.5833, 0.7222, 0.5833, 0.7222, 0.5833, 0.7778, 0.5833, 0.7778, 0.5, 0.7222, 0.5, 0.6667, 0.5833, 0.7222, 0.5833, 0.7222, 0.5, 0.6667, 0.5, 0.6667, 0.8333, 0.7222, 0.8333, 0.7222, 0.75, 0.6667, 0.75, 0.7222, 0.8333, 0.7778, 0.8333, 0.7778, 0.75, 0.7222, 0.75, 0.7222, 0.75, 0.7778, 0.75, 0.7778, 0.6667, 0.7222, 0.6667, 0.6667, 0.75, 0.7222, 0.75, 0.7222, 0.6667, 0.6667, 0.6667, 0.7778, 1.0, 0.8333, 1.0, 0.8333, 0.9167, 0.7778, 0.9167, 0.8333, 1.0, 0.8889, 1.0, 0.8889, 0.9167, 0.8333, 0.9167, 0.8333, 0.9167, 0.8889, 0.9167, 0.8889, 0.8333, 0.8333, 0.8333, 0.7778, 0.9167, 0.8333, 0.9167, 0.8333, 0.8333, 0.7778, 0.8333, 0.7778, 0.1667, 0.8333, 0.1667, 0.8333, 0.08333, 0.7778, 0.08333, 0.8333, 0.1667, 0.8889, 0.1667, 0.8889, 0.08333, 0.8333, 0.08333, 0.8333, 0.08333, 0.8889, 0.08333, 0.8889, 0.0, 0.8333, 0.0, 0.7778, 0.08333, 0.8333, 0.08333, 0.8333, 0.0, 0.7778, 0.0, 0.7778, 0.3333, 0.8333, 0.3333, 0.8333, 0.25, 0.7778, 0.25, 0.8333, 0.3333, 0.8889, 0.3333, 0.8889, 0.25, 0.8333, 0.25, 0.8333, 0.25, 0.8889, 0.25, 0.8889, 0.1667, 0.8333, 0.1667, 0.7778, 0.25, 0.8333, 0.25, 0.8333, 0.1667, 0.7778, 0.1667, 0.7778, 0.5, 0.8333, 0.5, 0.8333, 0.4167, 0.7778, 0.4167, 0.8333, 0.5, 0.8889, 0.5, 0.8889, 0.4167, 0.8333, 0.4167, 0.8333, 0.4167, 0.8889, 0.4167, 0.8889, 0.3333, 0.8333, 0.3333, 0.7778, 0.4167, 0.8333, 0.4167, 0.8333, 0.3333, 0.7778, 0.3333, 0.7778, 0.6667, 0.8333, 0.6667, 0.8333, 0.5833, 0.7778, 0.5833, 0.8333, 0.6667, 0.8889, 0.6667, 0.8889, 0.5833, 0.8333, 0.5833, 0.8333, 0.5833, 0.8889, 0.5833, 0.8889, 0.5, 0.8333, 0.5, 0.7778, 0.5833, 0.8333, 0.5833, 0.8333, 0.5, 0.7778, 0.5, 0.7778, 0.8333, 0.8333, 0.8333, 0.8333, 0.75, 0.7778, 0.75, 0.8333, 0.8333, 0.8889, 0.8333, 0.8889, 0.75, 0.8333, 0.75, 0.8333, 0.75, 0.8889, 0.75, 0.8889, 0.6667, 0.8333, 0.6667, 0.7778, 0.75, 0.8333, 0.75, 0.8333, 0.6667, 0.7778, 0.6667, 0.8889, 1.0, 0.9444, 1.0, 0.9444, 0.9167, 0.8889, 0.9167, 0.9444, 1.0, 1.0, 1.0, 1.0, 0.9167, 0.9444, 0.9167, 0.9444, 0.9167, 1.0, 0.9167, 1.0, 0.8333, 0.9444, 0.8333, 0.8889, 0.9167, 0.9444, 0.9167, 0.9444, 0.8333, 0.8889, 0.8333, 0.8889, 0.1667, 0.9444, 0.1667, 0.9444, 0.08333, 0.8889, 0.08333, 0.9444, 0.1667, 1.0, 0.1667, 1.0, 0.08333, 0.9444, 0.08333, 0.9444, 0.08333, 1.0, 0.08333, 1.0, 0.0, 0.9444, 0.0, 0.8889, 0.08333, 0.9444, 0.08333, 0.9444, 0.0, 0.8889, 0.0, 0.8889, 0.3333, 0.9444, 0.3333, 0.9444, 0.25, 0.8889, 0.25, 0.9444, 0.3333, 1.0, 0.3333, 1.0, 0.25, 0.9444, 0.25, 0.9444, 0.25, 1.0, 0.25, 1.0, 0.1667, 0.9444, 0.1667, 0.8889, 0.25, 0.9444, 0.25, 0.9444, 0.1667, 0.8889, 0.1667, 0.8889, 0.5, 0.9444, 0.5, 0.9444, 0.4167, 0.8889, 0.4167, 0.9444, 0.5, 1.0, 0.5, 1.0, 0.4167, 0.9444, 0.4167, 0.9444, 0.4167, 1.0, 0.4167, 1.0, 0.3333, 0.9444, 0.3333, 0.8889, 0.4167, 0.9444, 0.4167, 0.9444, 0.3333, 0.8889, 0.3333, 0.8889, 0.6667, 0.9444, 0.6667, 0.9444, 0.5833, 0.8889, 0.5833, 0.9444, 0.6667, 1.0, 0.6667, 1.0, 0.5833, 0.9444, 0.5833, 0.9444, 0.5833, 1.0, 0.5833, 1.0, 0.5, 0.9444, 0.5, 0.8889, 0.5833, 0.9444, 0.5833, 0.9444, 0.5, 0.8889, 0.5, 0.8889, 0.8333, 0.9444, 0.8333, 0.9444, 0.75, 0.8889, 0.75, 0.9444, 0.8333, 1.0, 0.8333, 1.0, 0.75, 0.9444, 0.75, 0.9444, 0.75, 1.0, 0.75, 1.0, 0.6667, 0.9444, 0.6667, 0.8889, 0.75, 0.9444, 0.75, 0.9444, 0.6667, 0.8889, 0.6667, 0.0, 1.0, 0.0, 0.9167, 0.0, 0.5833, 0.0, 0.5833, 0.0, 0.8333, 0.0, 0.75, 0.0, 0.5833, 0.0, 0.9167, 0.0, 0.6667, 0.0, 0.5833, 0.0, 0.5833, 0.0, 0.75, 0.0, 0.5, 0.0, 0.4167, 0.0, 0.5833, 0.0, 0.5833, 0.0, 0.3333, 0.0, 0.25, 0.0, 0.5833, 0.0, 0.4167, 0.0, 0.1667, 0.0, 0.5833, 0.0, 0.5833, 0.0, 0.25, 1.0, 0.8333, 1.0, 0.4167, 1.0, 0.4167, 1.0, 0.75, 1.0, 0.0, 1.0, 0.08333, 1.0, 0.4167, 1.0, 0.4167, 1.0, 0.1667, 1.0, 0.25, 1.0, 0.4167, 1.0, 0.08333, 1.0, 0.3333, 1.0, 0.4167, 1.0, 0.4167, 1.0, 0.25, 1.0, 0.5, 1.0, 0.5833, 1.0, 0.4167, 1.0, 0.4167, 1.0, 0.6667, 1.0, 0.75, 1.0, 0.4167, 1.0, 0.5833])
me_nurbscurve_001.auto_texspace = False
me_nurbscurve_001.update()

# ---- objects
ob_nurbscurve = bpy.data.objects.new('NurbsCurve', me_nurbscurve_001)

# ---- transforms, parenting, visibility, modifiers, constraints
ob_nurbscurve.location = (-0.1004, -0.2137, 1.356)
ob_nurbscurve.rotation_euler = (1.389, -5.636e-17, -0.3491)
ob_nurbscurve.scale = (0.05753, 0.06679, 0.08504)

# ---- collection membership
col_collection.objects.link(ob_nurbscurve)

# ---- scene / render settings (as saved in the file)
scene.frame_start = 1; scene.frame_end = 250; scene.frame_set(1)
scene.render.engine = 'BLENDER_EEVEE_NEXT'
scene.render.fps = 30
scene.cycles.sampling_pattern = 'TABULATED_SOBOL'
bpy.context.view_layer.update()

# ---- added for rendering (the .blend has no active camera and no usable light): camera, sun
cam_auto = bpy.data.cameras.new('AutoCamera')
cam_auto.lens = 50.0
cam_auto.sensor_width = 36.0
cam_auto.clip_end = 1000.0
ob_auto_camera = bpy.data.objects.new('AutoCamera', cam_auto)
scene.collection.objects.link(ob_auto_camera)
ob_auto_camera.location = (0.407142, -0.677577, 1.73543)
ob_auto_camera.rotation_euler = (1.09748, -7.21219e-08, 0.694738)
scene.camera = ob_auto_camera
light_auto_sun = bpy.data.lights.new('AutoSun', 'SUN')
light_auto_sun.energy = 3.0
light_auto_sun.angle = 0.0523599
ob_auto_sun = bpy.data.objects.new('AutoSun', light_auto_sun)
scene.collection.objects.link(ob_auto_sun)
ob_auto_sun.rotation_euler = (0.872665, 0.174533, 0.523599)
bpy.context.view_layer.update()
